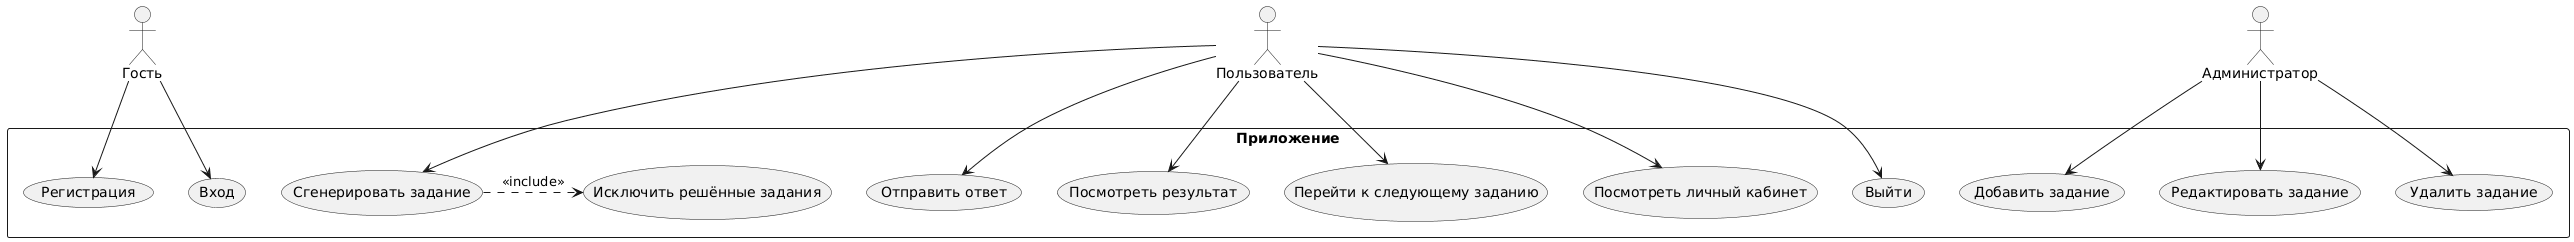

The diagram above was rendered by PlantUML. Its source (embedded in the PNG):
@startuml
actor Гость
actor Пользователь
actor Администратор

rectangle Приложение {
  usecase "Регистрация" as UC1
  usecase "Вход" as UC2
  usecase "Сгенерировать задание" as UC3
  usecase "Отправить ответ" as UC4
  usecase "Посмотреть результат" as UC5
  usecase "Перейти к следующему заданию" as UC6
  usecase "Посмотреть личный кабинет" as UC7
  usecase "Выйти" as UC8
  usecase "Добавить задание" as UC9
  usecase "Редактировать задание" as UC10
  usecase "Удалить задание" as UC11

  Гость --> UC1
  Гость --> UC2

  Пользователь --> UC3
  Пользователь --> UC4
  Пользователь --> UC5
  Пользователь --> UC6
  Пользователь --> UC7
  Пользователь --> UC8

  Администратор --> UC9
  Администратор --> UC10
  Администратор --> UC11

  UC3 .> (Исключить решённые задания) : <<include>>
}
@enduml